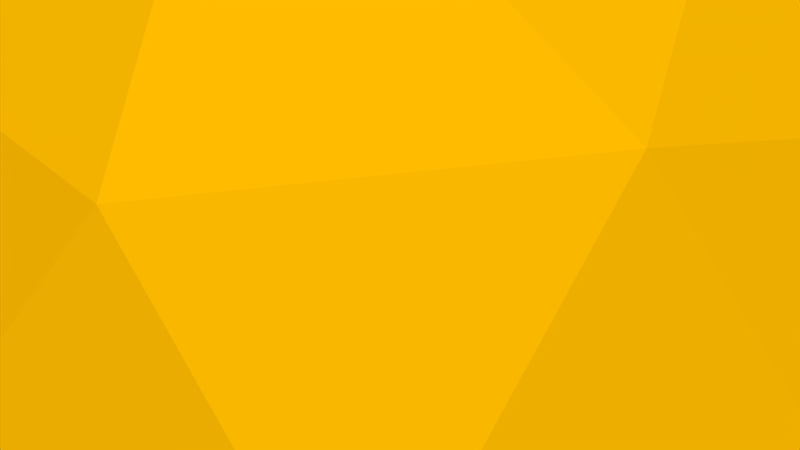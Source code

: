 # Source: JB-Sonne.blend  (saved by Blender 2.72.0; exported with 4.5.12 LTS)
import bpy
from mathutils import Matrix  # noqa: F401  (used for matrix-valued properties, if any)

bpy.ops.wm.read_factory_settings(use_empty=True)
scene = bpy.context.scene
scene.name = 'Scene'

# ---- collections
col_collection_1 = bpy.data.collections.new('Collection 1'); scene.collection.children.link(col_collection_1)

# ---- materials (node trees are filled in below, after node groups)
mat_sonne = bpy.data.materials.new('Sonne')
mat_sonne.alpha_threshold = 0.0
mat_sonne.diffuse_color = (1.0, 0.4969, 0.0, 1.0)
mat_sonne.roughness = 0.5

# ---- material node trees
mat_sonne.use_nodes = True; mat_sonne.node_tree.nodes.clear()
_N = mat_sonne.node_tree.nodes; _L = mat_sonne.node_tree.links
n0 = _N.new('ShaderNodeOutputMaterial'); n0.name = 'Material Output'; n0.location = (300, 300)
n1 = _N.new('ShaderNodeBsdfDiffuse'); n1.name = 'Diffuse BSDF'; n1.location = (10, 300)
n1.inputs[0].default_value = (1.0, 0.4964, 0.0, 1.0)
_L.new(n1.outputs[0], n0.inputs[0])
n0.is_active_output = True

# ---- world
world_world = bpy.data.worlds.new('World'); scene.world = world_world
world_world.color = (0.05088, 0.05088, 0.05088)
world_world.use_sun_shadow = False
world_world.sun_shadow_jitter_overblur = 0.0
world_world.cycles.sampling_method = 'MANUAL'
world_world.cycles.sample_map_resolution = 256

# ---- meshes
me_sphere = bpy.data.meshes.new('Sphere')
me_sphere.from_pydata([(0.01735, -7.705e-11, -0.04416), (0.07775, 3.306e-11, -0.004442), (-0.00033, 0.02886, 1.878e-05), (0.01981, 0.02246, -0.001132), (0.002829, -2.49e-09, 0.0553), (0.02227, -2.04e-09, 0.0419), (-0.00033, -0.02886, 1.878e-05), (0.01981, -0.02246, -0.001132), (-0.1557, 3.306e-11, 0.008895), (-0.003489, 5.079e-09, -0.05527)], [], [(3, 2, 4, 5), (5, 4, 6, 7), (1, 0, 3), (0, 9, 2, 3), (9, 8, 2), (1, 3, 5), (2, 8, 4), (1, 5, 7), (4, 8, 6), (1, 7, 0), (7, 6, 9, 0), (6, 8, 9)])
me_sphere.materials.append(mat_sonne)
me_sphere.use_remesh_preserve_volume = False
me_sphere.use_remesh_preserve_attributes = False
me_sphere.use_mirror_vertex_groups = False
me_sphere.update()
me_sphere_010 = bpy.data.meshes.new('Sphere.010')
me_sphere_010.from_pydata([(0.01735, -7.705e-11, -0.04416), (0.07775, 3.306e-11, -0.004442), (-0.00033, 0.02886, 1.878e-05), (0.01981, 0.02246, -0.001132), (0.002829, -2.49e-09, 0.0553), (0.02227, -2.04e-09, 0.0419), (-0.00033, -0.02886, 1.878e-05), (0.01981, -0.02246, -0.001132), (-0.1557, 3.306e-11, 0.008895), (-0.003489, 5.079e-09, -0.05527)], [], [(3, 2, 4, 5), (5, 4, 6, 7), (1, 0, 3), (0, 9, 2, 3), (9, 8, 2), (1, 3, 5), (2, 8, 4), (1, 5, 7), (4, 8, 6), (1, 7, 0), (7, 6, 9, 0), (6, 8, 9)])
me_sphere_010.materials.append(mat_sonne)
me_sphere_010.use_remesh_preserve_volume = False
me_sphere_010.use_remesh_preserve_attributes = False
me_sphere_010.use_mirror_vertex_groups = False
me_sphere_010.update()
me_sphere_009 = bpy.data.meshes.new('Sphere.009')
me_sphere_009.from_pydata([(0.01735, -7.705e-11, -0.04416), (0.07775, 3.306e-11, -0.004442), (-0.00033, 0.02886, 1.878e-05), (0.01981, 0.02246, -0.001132), (0.002829, -2.49e-09, 0.0553), (0.02227, -2.04e-09, 0.0419), (-0.00033, -0.02886, 1.878e-05), (0.01981, -0.02246, -0.001132), (-0.1557, 3.306e-11, 0.008895), (-0.003489, 5.079e-09, -0.05527)], [], [(3, 2, 4, 5), (5, 4, 6, 7), (1, 0, 3), (0, 9, 2, 3), (9, 8, 2), (1, 3, 5), (2, 8, 4), (1, 5, 7), (4, 8, 6), (1, 7, 0), (7, 6, 9, 0), (6, 8, 9)])
me_sphere_009.materials.append(mat_sonne)
me_sphere_009.use_remesh_preserve_volume = False
me_sphere_009.use_remesh_preserve_attributes = False
me_sphere_009.use_mirror_vertex_groups = False
me_sphere_009.update()
me_sphere_008 = bpy.data.meshes.new('Sphere.008')
me_sphere_008.from_pydata([(0.01735, -7.705e-11, -0.04416), (0.07775, 3.306e-11, -0.004442), (-0.00033, 0.02886, 1.878e-05), (0.01981, 0.02246, -0.001132), (0.002829, -2.49e-09, 0.0553), (0.02227, -2.04e-09, 0.0419), (-0.00033, -0.02886, 1.878e-05), (0.01981, -0.02246, -0.001132), (-0.1557, 3.306e-11, 0.008895), (-0.003489, 5.079e-09, -0.05527)], [], [(3, 2, 4, 5), (5, 4, 6, 7), (1, 0, 3), (0, 9, 2, 3), (9, 8, 2), (1, 3, 5), (2, 8, 4), (1, 5, 7), (4, 8, 6), (1, 7, 0), (7, 6, 9, 0), (6, 8, 9)])
me_sphere_008.materials.append(mat_sonne)
me_sphere_008.use_remesh_preserve_volume = False
me_sphere_008.use_remesh_preserve_attributes = False
me_sphere_008.use_mirror_vertex_groups = False
me_sphere_008.update()
me_sphere_007 = bpy.data.meshes.new('Sphere.007')
me_sphere_007.from_pydata([(0.01735, -7.705e-11, -0.04416), (0.07775, 3.306e-11, -0.004442), (-0.00033, 0.02886, 1.878e-05), (0.01981, 0.02246, -0.001132), (0.002829, -2.49e-09, 0.0553), (0.02227, -2.04e-09, 0.0419), (-0.00033, -0.02886, 1.878e-05), (0.01981, -0.02246, -0.001132), (-0.1557, 3.306e-11, 0.008895), (-0.003489, 5.079e-09, -0.05527)], [], [(3, 2, 4, 5), (5, 4, 6, 7), (1, 0, 3), (0, 9, 2, 3), (9, 8, 2), (1, 3, 5), (2, 8, 4), (1, 5, 7), (4, 8, 6), (1, 7, 0), (7, 6, 9, 0), (6, 8, 9)])
me_sphere_007.materials.append(mat_sonne)
me_sphere_007.use_remesh_preserve_volume = False
me_sphere_007.use_remesh_preserve_attributes = False
me_sphere_007.use_mirror_vertex_groups = False
me_sphere_007.update()
me_sphere_006 = bpy.data.meshes.new('Sphere.006')
me_sphere_006.from_pydata([(0.01735, -7.705e-11, -0.04416), (0.07775, 3.306e-11, -0.004442), (-0.00033, 0.02886, 1.878e-05), (0.01981, 0.02246, -0.001132), (0.002829, -2.49e-09, 0.0553), (0.02227, -2.04e-09, 0.0419), (-0.00033, -0.02886, 1.878e-05), (0.01981, -0.02246, -0.001132), (-0.1557, 3.306e-11, 0.008895), (-0.003489, 5.079e-09, -0.05527)], [], [(3, 2, 4, 5), (5, 4, 6, 7), (1, 0, 3), (0, 9, 2, 3), (9, 8, 2), (1, 3, 5), (2, 8, 4), (1, 5, 7), (4, 8, 6), (1, 7, 0), (7, 6, 9, 0), (6, 8, 9)])
me_sphere_006.materials.append(mat_sonne)
me_sphere_006.use_remesh_preserve_volume = False
me_sphere_006.use_remesh_preserve_attributes = False
me_sphere_006.use_mirror_vertex_groups = False
me_sphere_006.update()
me_sphere_005 = bpy.data.meshes.new('Sphere.005')
me_sphere_005.from_pydata([(0.01735, -7.705e-11, -0.04416), (0.07775, 3.306e-11, -0.004442), (-0.00033, 0.02886, 1.878e-05), (0.01981, 0.02246, -0.001132), (0.002829, -2.49e-09, 0.0553), (0.02227, -2.04e-09, 0.0419), (-0.00033, -0.02886, 1.878e-05), (0.01981, -0.02246, -0.001132), (-0.1557, 3.306e-11, 0.008895), (-0.003489, 5.079e-09, -0.05527)], [], [(3, 2, 4, 5), (5, 4, 6, 7), (1, 0, 3), (0, 9, 2, 3), (9, 8, 2), (1, 3, 5), (2, 8, 4), (1, 5, 7), (4, 8, 6), (1, 7, 0), (7, 6, 9, 0), (6, 8, 9)])
me_sphere_005.materials.append(mat_sonne)
me_sphere_005.use_remesh_preserve_volume = False
me_sphere_005.use_remesh_preserve_attributes = False
me_sphere_005.use_mirror_vertex_groups = False
me_sphere_005.update()
me_sphere_004 = bpy.data.meshes.new('Sphere.004')
me_sphere_004.from_pydata([(0.01735, -7.705e-11, -0.04416), (0.07775, 3.306e-11, -0.004442), (-0.00033, 0.02886, 1.878e-05), (0.01981, 0.02246, -0.001132), (0.002829, -2.49e-09, 0.0553), (0.02227, -2.04e-09, 0.0419), (-0.00033, -0.02886, 1.878e-05), (0.01981, -0.02246, -0.001132), (-0.1557, 3.306e-11, 0.008895), (-0.003489, 5.079e-09, -0.05527)], [], [(3, 2, 4, 5), (5, 4, 6, 7), (1, 0, 3), (0, 9, 2, 3), (9, 8, 2), (1, 3, 5), (2, 8, 4), (1, 5, 7), (4, 8, 6), (1, 7, 0), (7, 6, 9, 0), (6, 8, 9)])
me_sphere_004.materials.append(mat_sonne)
me_sphere_004.use_remesh_preserve_volume = False
me_sphere_004.use_remesh_preserve_attributes = False
me_sphere_004.use_mirror_vertex_groups = False
me_sphere_004.update()
me_sphere_003 = bpy.data.meshes.new('Sphere.003')
me_sphere_003.from_pydata([(0.01735, -7.705e-11, -0.04416), (0.07775, 3.306e-11, -0.004442), (-0.00033, 0.02886, 1.878e-05), (0.01981, 0.02246, -0.001132), (0.002829, -2.49e-09, 0.0553), (0.02227, -2.04e-09, 0.0419), (-0.00033, -0.02886, 1.878e-05), (0.01981, -0.02246, -0.001132), (-0.1557, 3.306e-11, 0.008895), (-0.003489, 5.079e-09, -0.05527)], [], [(3, 2, 4, 5), (5, 4, 6, 7), (1, 0, 3), (0, 9, 2, 3), (9, 8, 2), (1, 3, 5), (2, 8, 4), (1, 5, 7), (4, 8, 6), (1, 7, 0), (7, 6, 9, 0), (6, 8, 9)])
me_sphere_003.materials.append(mat_sonne)
me_sphere_003.use_remesh_preserve_volume = False
me_sphere_003.use_remesh_preserve_attributes = False
me_sphere_003.use_mirror_vertex_groups = False
me_sphere_003.update()
me_sphere_002 = bpy.data.meshes.new('Sphere.002')
me_sphere_002.from_pydata([(0.01735, -7.705e-11, -0.04416), (0.07775, 3.306e-11, -0.004442), (-0.00033, 0.02886, 1.878e-05), (0.01981, 0.02246, -0.001132), (0.002829, -2.49e-09, 0.0553), (0.02227, -2.04e-09, 0.0419), (-0.00033, -0.02886, 1.878e-05), (0.01981, -0.02246, -0.001132), (-0.1557, 3.306e-11, 0.008895), (-0.003489, 5.079e-09, -0.05527)], [], [(3, 2, 4, 5), (5, 4, 6, 7), (1, 0, 3), (0, 9, 2, 3), (9, 8, 2), (1, 3, 5), (2, 8, 4), (1, 5, 7), (4, 8, 6), (1, 7, 0), (7, 6, 9, 0), (6, 8, 9)])
me_sphere_002.materials.append(mat_sonne)
me_sphere_002.use_remesh_preserve_volume = False
me_sphere_002.use_remesh_preserve_attributes = False
me_sphere_002.use_mirror_vertex_groups = False
me_sphere_002.update()
me_sphere_001 = bpy.data.meshes.new('Sphere.001')
me_sphere_001.from_pydata([(0.01735, -7.705e-11, -0.04416), (0.07775, 3.306e-11, -0.004442), (-0.00033, 0.02886, 1.878e-05), (0.01981, 0.02246, -0.001132), (0.002829, -2.49e-09, 0.0553), (0.02227, -2.04e-09, 0.0419), (-0.00033, -0.02886, 1.878e-05), (0.01981, -0.02246, -0.001132), (-0.1557, 3.306e-11, 0.008895), (-0.003489, 5.079e-09, -0.05527)], [], [(3, 2, 4, 5), (5, 4, 6, 7), (1, 0, 3), (0, 9, 2, 3), (9, 8, 2), (1, 3, 5), (2, 8, 4), (1, 5, 7), (4, 8, 6), (1, 7, 0), (7, 6, 9, 0), (6, 8, 9)])
me_sphere_001.materials.append(mat_sonne)
me_sphere_001.use_remesh_preserve_volume = False
me_sphere_001.use_remesh_preserve_attributes = False
me_sphere_001.use_mirror_vertex_groups = False
me_sphere_001.update()
me_icosphere = bpy.data.meshes.new('Icosphere')
me_icosphere.from_pydata([(-0.03517, 0.004257, -0.974), (0.7483, -0.5345, -0.4494), (-0.2967, -0.8752, -0.4417), (-0.9399, -0.01476, -0.4474), (-0.2439, 0.8423, -0.4619), (0.7468, 0.5234, -0.4613), (0.2982, -0.8306, 0.4571), (-0.7227, -0.5215, 0.4431), (-0.7165, 0.531, 0.4529), (0.2626, 0.8317, 0.4448), (0.8642, -0.00371, 0.4385), (-0.03322, 0.03314, 0.9873), (-0.1925, -0.5057, -0.8862), (0.4281, -0.3065, -0.8506), (0.2633, -0.8113, -0.5124), (0.852, 0.003664, -0.5231), (0.4532, 0.298, -0.8204), (-0.5435, -0.01254, -0.8168), (-0.6825, -0.5112, -0.5267), (-0.1544, 0.4939, -0.8581), (-0.6972, 0.5027, -0.5191), (0.276, 0.7942, -0.5153), (0.9196, -0.2778, -0.002362), (0.9534, 0.3128, -0.004166), (0.003211, -1.012, -0.004222), (0.5889, -0.8085, 0.0008118), (-0.9437, -0.31, -0.009692), (-0.5808, -0.8159, -0.02089), (-0.5852, 0.8416, -0.02628), (-0.9679, 0.3262, 0.007759), (0.5861, 0.8072, 0.007686), (-0.0294, 1.038, -0.005902), (0.6661, -0.4817, 0.5141), (-0.2898, -0.7737, 0.5377), (-0.8833, 0.00341, 0.5551), (-0.2616, 0.8206, 0.549), (0.6923, 0.5025, 0.5278), (0.1537, -0.4858, 0.8889), (0.5313, 0.001143, 0.8411), (-0.4197, -0.296, 0.8471), (-0.435, 0.3228, 0.8375), (0.1839, 0.4908, 0.8861)], [], [(0, 13, 12), (1, 13, 15), (0, 12, 17), (0, 17, 19), (0, 19, 16), (1, 15, 22), (2, 14, 24), (3, 18, 26), (4, 20, 28), (5, 21, 30), (1, 22, 25), (2, 24, 27), (3, 26, 29), (4, 28, 31), (5, 30, 23), (6, 32, 37), (7, 33, 39), (8, 34, 40), (9, 35, 41), (10, 36, 38), (12, 14, 2), (12, 13, 14), (13, 1, 14), (15, 16, 5), (15, 13, 16), (13, 0, 16), (17, 18, 3), (17, 12, 18), (12, 2, 18), (19, 20, 4), (19, 17, 20), (17, 3, 20), (16, 21, 5), (16, 19, 21), (19, 4, 21), (22, 23, 10), (22, 15, 23), (15, 5, 23), (24, 25, 6), (24, 14, 25), (14, 1, 25), (26, 27, 7), (26, 18, 27), (18, 2, 27), (28, 29, 8), (28, 20, 29), (20, 3, 29), (30, 31, 9), (30, 21, 31), (21, 4, 31), (25, 32, 6), (25, 22, 32), (22, 10, 32), (27, 33, 7), (27, 24, 33), (24, 6, 33), (29, 34, 8), (29, 26, 34), (26, 7, 34), (31, 35, 9), (31, 28, 35), (28, 8, 35), (23, 36, 10), (23, 30, 36), (30, 9, 36), (37, 38, 11), (37, 32, 38), (32, 10, 38), (39, 37, 11), (39, 33, 37), (33, 6, 37), (40, 39, 11), (40, 34, 39), (34, 7, 39), (41, 40, 11), (41, 35, 40), (35, 8, 40), (38, 41, 11), (38, 36, 41), (36, 9, 41)])
me_icosphere.materials.append(mat_sonne)
me_icosphere.use_remesh_preserve_volume = False
me_icosphere.use_remesh_preserve_attributes = False
me_icosphere.use_mirror_vertex_groups = False
me_icosphere.update()

# ---- objects
ob_strahlen = bpy.data.objects.new('Strahlen', me_sphere)
ob_sphere_010 = bpy.data.objects.new('Sphere.010', me_sphere_010)
ob_sphere_009 = bpy.data.objects.new('Sphere.009', me_sphere_009)
ob_sphere_008 = bpy.data.objects.new('Sphere.008', me_sphere_008)
ob_sphere_007 = bpy.data.objects.new('Sphere.007', me_sphere_007)
ob_sphere_006 = bpy.data.objects.new('Sphere.006', me_sphere_006)
ob_sphere_005 = bpy.data.objects.new('Sphere.005', me_sphere_005)
ob_sphere_004 = bpy.data.objects.new('Sphere.004', me_sphere_004)
ob_sphere_003 = bpy.data.objects.new('Sphere.003', me_sphere_003)
ob_sphere_002 = bpy.data.objects.new('Sphere.002', me_sphere_002)
ob_sphere_001 = bpy.data.objects.new('Sphere.001', me_sphere_001)
ob_sonne = bpy.data.objects.new('Sonne', me_icosphere)

# ---- transforms, parenting, visibility, modifiers, constraints
ob_strahlen.location = (-0.7237, 0.2844, 1.55)
ob_strahlen.scale = (1.0, 2.627, 1.0)
ob_strahlen.lineart.crease_threshold = 0.0
ob_sphere_010.parent = ob_strahlen
ob_sphere_010.matrix_parent_inverse = Matrix(((1.0, 0.0, -2.98e-08, 0.7237), (0.0, 0.3807, 0.0, -0.1083), (0.0, 0.0, 1.0, -1.55), (0.0, 0.0, 0.0, 1.0)))
ob_sphere_010.location = (-0.6872, 0.2844, 1.222)
ob_sphere_010.rotation_euler = (0.0, 5.796, 0.0)
ob_sphere_010.scale = (1.0, 2.627, 1.0)
ob_sphere_010.lineart.crease_threshold = 0.0
ob_sphere_009.parent = ob_strahlen
ob_sphere_009.matrix_parent_inverse = Matrix(((1.0, 0.0, -2.98e-08, 0.7237), (0.0, 0.3807, 0.0, -0.1083), (0.0, 0.0, 1.0, -1.55), (0.0, 0.0, 0.0, 1.0)))
ob_sphere_009.location = (-0.4915, 0.2844, 0.974)
ob_sphere_009.rotation_euler = (0.0, 5.476, 0.0)
ob_sphere_009.scale = (1.0, 2.627, 1.0)
ob_sphere_009.lineart.crease_threshold = 0.0
ob_sphere_008.parent = ob_strahlen
ob_sphere_008.matrix_parent_inverse = Matrix(((1.0, 0.0, -2.98e-08, 0.7237), (0.0, 0.3807, 0.0, -0.1083), (0.0, 0.0, 1.0, -1.55), (0.0, 0.0, 0.0, 1.0)))
ob_sphere_008.location = (-0.1353, 0.2844, 0.828)
ob_sphere_008.rotation_euler = (0.0, 4.788, 0.0)
ob_sphere_008.scale = (1.0, 2.627, 1.0)
ob_sphere_008.lineart.crease_threshold = 0.0
ob_sphere_007.parent = ob_strahlen
ob_sphere_007.matrix_parent_inverse = Matrix(((1.0, 0.0, -2.98e-08, 0.7237), (0.0, 0.3807, 0.0, -0.1083), (0.0, 0.0, 1.0, -1.55), (0.0, 0.0, 0.0, 1.0)))
ob_sphere_007.location = (0.3203, 0.2844, 0.8777)
ob_sphere_007.rotation_euler = (-0.0, 4.155, -0.0)
ob_sphere_007.scale = (1.0, 2.627, 1.0)
ob_sphere_007.lineart.crease_threshold = 0.0
ob_sphere_006.parent = ob_strahlen
ob_sphere_006.matrix_parent_inverse = Matrix(((1.0, 0.0, -2.98e-08, 0.7237), (0.0, 0.3807, 0.0, -0.1083), (0.0, 0.0, 1.0, -1.55), (0.0, 0.0, 0.0, 1.0)))
ob_sphere_006.location = (0.5773, 0.2844, 1.111)
ob_sphere_006.rotation_euler = (-0.0, 3.66, 0.0)
ob_sphere_006.scale = (1.0, 2.627, 1.0)
ob_sphere_006.lineart.crease_threshold = 0.0
ob_sphere_005.parent = ob_strahlen
ob_sphere_005.matrix_parent_inverse = Matrix(((1.0, 0.0, -2.98e-08, 0.7237), (0.0, 0.3807, 0.0, -0.1083), (0.0, 0.0, 1.0, -1.55), (0.0, 0.0, 0.0, 1.0)))
ob_sphere_005.location = (0.6649, 0.2844, 1.561)
ob_sphere_005.rotation_euler = (-0.0, 2.982, 0.0)
ob_sphere_005.scale = (1.0, 2.627, 1.0)
ob_sphere_005.lineart.crease_threshold = 0.0
ob_sphere_004.parent = ob_strahlen
ob_sphere_004.matrix_parent_inverse = Matrix(((1.0, 0.0, -2.98e-08, 0.7237), (0.0, 0.3807, 0.0, -0.1083), (0.0, 0.0, 1.0, -1.55), (0.0, 0.0, 0.0, 1.0)))
ob_sphere_004.location = (0.5685, 0.2844, 1.923)
ob_sphere_004.rotation_euler = (-0.0, 2.542, 0.0)
ob_sphere_004.scale = (1.0, 2.627, 1.0)
ob_sphere_004.lineart.crease_threshold = 0.0
ob_sphere_003.parent = ob_strahlen
ob_sphere_003.matrix_parent_inverse = Matrix(((1.0, 0.0, -2.98e-08, 0.7237), (0.0, 0.3807, 0.0, -0.1083), (0.0, 0.0, 1.0, -1.55), (0.0, 0.0, 0.0, 1.0)))
ob_sphere_003.location = (0.1538, 0.2844, 2.195)
ob_sphere_003.rotation_euler = (-0.0, 1.828, -0.0)
ob_sphere_003.scale = (1.0, 2.627, 1.0)
ob_sphere_003.lineart.crease_threshold = 0.0
ob_sphere_002.parent = ob_strahlen
ob_sphere_002.matrix_parent_inverse = Matrix(((1.0, 0.0, -2.98e-08, 0.7237), (0.0, 0.3807, 0.0, -0.1083), (0.0, 0.0, 1.0, -1.55), (0.0, 0.0, 0.0, 1.0)))
ob_sphere_002.location = (-0.293, 0.2844, 2.165)
ob_sphere_002.rotation_euler = (0.0, 1.026, 0.0)
ob_sphere_002.scale = (1.0, 2.627, 1.0)
ob_sphere_002.lineart.crease_threshold = 0.0
ob_sphere_001.parent = ob_strahlen
ob_sphere_001.matrix_parent_inverse = Matrix(((1.0, 0.0, -2.98e-08, 0.7237), (0.0, 0.3807, 0.0, -0.1083), (0.0, 0.0, 1.0, -1.55), (0.0, 0.0, 0.0, 1.0)))
ob_sphere_001.location = (-0.6044, 0.2844, 1.915)
ob_sphere_001.rotation_euler = (0.0, 0.495, 0.0)
ob_sphere_001.scale = (1.0, 2.627, 1.0)
ob_sphere_001.lineart.crease_threshold = 0.0
ob_sonne.location = (0.01402, 0.2826, 1.509)
ob_sonne.lineart.crease_threshold = 0.0
_m = ob_sonne.modifiers.new('Displace', 'DISPLACE')
_m.mid_level = 0.3217
_m.strength = 1.6

# ---- collection membership
col_collection_1.objects.link(ob_strahlen)
col_collection_1.objects.link(ob_sphere_010)
col_collection_1.objects.link(ob_sphere_009)
col_collection_1.objects.link(ob_sphere_008)
col_collection_1.objects.link(ob_sphere_007)
col_collection_1.objects.link(ob_sphere_006)
col_collection_1.objects.link(ob_sphere_005)
col_collection_1.objects.link(ob_sphere_004)
col_collection_1.objects.link(ob_sphere_003)
col_collection_1.objects.link(ob_sphere_002)
col_collection_1.objects.link(ob_sphere_001)
col_collection_1.objects.link(ob_sonne)

# ---- scene / render settings (as saved in the file)
scene.frame_start = 1; scene.frame_end = 250; scene.frame_set(1)
scene.render.engine = 'CYCLES'
scene.render.resolution_percentage = 50
scene.render.dither_intensity = 0.0
scene.cycles.use_denoising = False
scene.cycles.samples = 10
scene.cycles.sampling_pattern = 'TABULATED_SOBOL'
scene.cycles.light_sampling_threshold = 0.0
scene.cycles.use_adaptive_sampling = False
scene.cycles.use_light_tree = False
scene.cycles.blur_glossy = 0.0
scene.cycles.pixel_filter_type = 'GAUSSIAN'
scene.cycles.sample_clamp_indirect = 0.0
scene.view_settings.view_transform = 'Standard'
bpy.context.view_layer.update()

# ---- added for rendering (the .blend has no active camera and no usable light): camera, sun
cam_auto = bpy.data.cameras.new('AutoCamera')
cam_auto.lens = 50.0
cam_auto.sensor_width = 36.0
cam_auto.clip_end = 1000.0
ob_auto_camera = bpy.data.objects.new('AutoCamera', cam_auto)
scene.collection.objects.link(ob_auto_camera)
ob_auto_camera.location = (2.38952, -2.60291, 3.44666)
ob_auto_camera.rotation_euler = (1.09748, -7.21219e-08, 0.694738)
scene.camera = ob_auto_camera
light_auto_sun = bpy.data.lights.new('AutoSun', 'SUN')
light_auto_sun.energy = 3.0
light_auto_sun.angle = 0.0523599
ob_auto_sun = bpy.data.objects.new('AutoSun', light_auto_sun)
scene.collection.objects.link(ob_auto_sun)
ob_auto_sun.rotation_euler = (0.872665, 0.174533, 0.523599)
bpy.context.view_layer.update()
